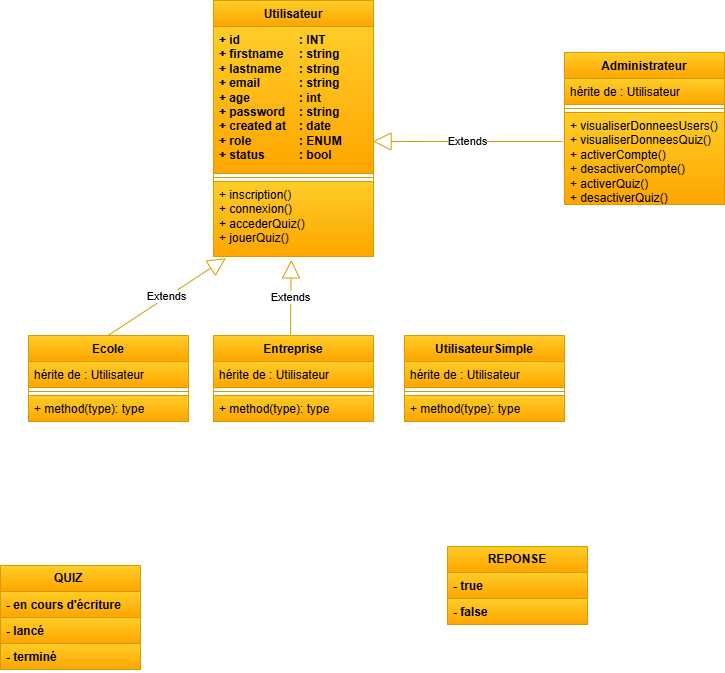

The diagram above was exported from draw.io. Its source (the exported page's mxGraphModel, read from the mxfile embedded in the PNG):
<mxGraphModel dx="2805" dy="1976" grid="0" gridSize="10" guides="1" tooltips="1" connect="1" arrows="1" fold="1" page="1" pageScale="1" pageWidth="827" pageHeight="1169" background="#ffffff" math="0" shadow="0">
  <root>
    <mxCell id="0" />
    <mxCell id="1" parent="0" />
    <mxCell id="osno6KlmXRG5ZCWJnLUM-46" value="&lt;b&gt;QUIZ&amp;nbsp;&lt;/b&gt;" style="swimlane;fontStyle=0;childLayout=stackLayout;horizontal=1;startSize=26;fillColor=#ffcd28;horizontalStack=0;resizeParent=1;resizeParentMax=0;resizeLast=0;collapsible=1;marginBottom=0;whiteSpace=wrap;html=1;strokeColor=#d79b00;gradientColor=#ffa500;" parent="1" vertex="1">
      <mxGeometry x="-835" y="-511" width="140" height="104" as="geometry" />
    </mxCell>
    <mxCell id="osno6KlmXRG5ZCWJnLUM-47" value="&lt;b&gt;- en cours d'écriture&lt;/b&gt;" style="text;strokeColor=#d79b00;fillColor=#ffcd28;align=left;verticalAlign=top;spacingLeft=4;spacingRight=4;overflow=hidden;rotatable=0;points=[[0,0.5],[1,0.5]];portConstraint=eastwest;whiteSpace=wrap;html=1;gradientColor=#ffa500;" parent="osno6KlmXRG5ZCWJnLUM-46" vertex="1">
      <mxGeometry y="26" width="140" height="26" as="geometry" />
    </mxCell>
    <mxCell id="osno6KlmXRG5ZCWJnLUM-48" value="&lt;b&gt;- lancé&lt;/b&gt;" style="text;strokeColor=#d79b00;fillColor=#ffcd28;align=left;verticalAlign=top;spacingLeft=4;spacingRight=4;overflow=hidden;rotatable=0;points=[[0,0.5],[1,0.5]];portConstraint=eastwest;whiteSpace=wrap;html=1;gradientColor=#ffa500;" parent="osno6KlmXRG5ZCWJnLUM-46" vertex="1">
      <mxGeometry y="52" width="140" height="26" as="geometry" />
    </mxCell>
    <mxCell id="osno6KlmXRG5ZCWJnLUM-49" value="&lt;b&gt;- terminé&lt;/b&gt;" style="text;strokeColor=#d79b00;fillColor=#ffcd28;align=left;verticalAlign=top;spacingLeft=4;spacingRight=4;overflow=hidden;rotatable=0;points=[[0,0.5],[1,0.5]];portConstraint=eastwest;whiteSpace=wrap;html=1;gradientColor=#ffa500;" parent="osno6KlmXRG5ZCWJnLUM-46" vertex="1">
      <mxGeometry y="78" width="140" height="26" as="geometry" />
    </mxCell>
    <mxCell id="osno6KlmXRG5ZCWJnLUM-50" value="&lt;b&gt;REPONSE&lt;/b&gt;" style="swimlane;fontStyle=0;childLayout=stackLayout;horizontal=1;startSize=26;fillColor=#ffcd28;horizontalStack=0;resizeParent=1;resizeParentMax=0;resizeLast=0;collapsible=1;marginBottom=0;whiteSpace=wrap;html=1;strokeColor=#d79b00;gradientColor=#ffa500;" parent="1" vertex="1">
      <mxGeometry x="-388" y="-530" width="140" height="78" as="geometry" />
    </mxCell>
    <mxCell id="osno6KlmXRG5ZCWJnLUM-52" value="&lt;b&gt;- true&lt;/b&gt;" style="text;strokeColor=#d79b00;fillColor=#ffcd28;align=left;verticalAlign=top;spacingLeft=4;spacingRight=4;overflow=hidden;rotatable=0;points=[[0,0.5],[1,0.5]];portConstraint=eastwest;whiteSpace=wrap;html=1;gradientColor=#ffa500;" parent="osno6KlmXRG5ZCWJnLUM-50" vertex="1">
      <mxGeometry y="26" width="140" height="26" as="geometry" />
    </mxCell>
    <mxCell id="osno6KlmXRG5ZCWJnLUM-53" value="&lt;b&gt;- false&lt;/b&gt;" style="text;strokeColor=#d79b00;fillColor=#ffcd28;align=left;verticalAlign=top;spacingLeft=4;spacingRight=4;overflow=hidden;rotatable=0;points=[[0,0.5],[1,0.5]];portConstraint=eastwest;whiteSpace=wrap;html=1;gradientColor=#ffa500;" parent="osno6KlmXRG5ZCWJnLUM-50" vertex="1">
      <mxGeometry y="52" width="140" height="26" as="geometry" />
    </mxCell>
    <mxCell id="z28nj6y1oUdHoow5hybb-1" value="Utilisateur" style="swimlane;fontStyle=1;align=center;verticalAlign=top;childLayout=stackLayout;horizontal=1;startSize=26;horizontalStack=0;resizeParent=1;resizeParentMax=0;resizeLast=0;collapsible=1;marginBottom=0;whiteSpace=wrap;html=1;fillColor=#ffcd28;strokeColor=#d79b00;gradientColor=#ffa500;" vertex="1" parent="1">
      <mxGeometry x="-622" y="-1076" width="160" height="256" as="geometry" />
    </mxCell>
    <mxCell id="z28nj6y1oUdHoow5hybb-2" value="&lt;div&gt;&lt;b&gt;+ id&amp;nbsp;&lt;span style=&quot;white-space: pre;&quot;&gt;&#09;&lt;/span&gt;&lt;span style=&quot;white-space: pre;&quot;&gt;&#09;&lt;/span&gt;&lt;span style=&quot;white-space: pre;&quot;&gt;&#09;&lt;/span&gt;: INT&amp;nbsp;&lt;/b&gt;&lt;/div&gt;&lt;div&gt;&lt;b&gt;+ firstname&lt;span style=&quot;white-space: pre;&quot;&gt;&#09;&lt;/span&gt;: string&amp;nbsp;&lt;/b&gt;&lt;/div&gt;&lt;div&gt;&lt;b&gt;+ lastname&amp;nbsp;&lt;span style=&quot;white-space: pre;&quot;&gt;&#09;&lt;/span&gt;: string&lt;/b&gt;&lt;/div&gt;&lt;div&gt;&lt;b&gt;+ email&amp;nbsp;&lt;span style=&quot;white-space: pre;&quot;&gt;&#09;&lt;/span&gt;&amp;nbsp; &amp;nbsp;&amp;nbsp;&lt;span style=&quot;white-space: pre;&quot;&gt;&#09;&lt;/span&gt;: string&amp;nbsp;&lt;/b&gt;&lt;/div&gt;&lt;div&gt;&lt;b style=&quot;background-color: transparent; color: light-dark(rgb(0, 0, 0), rgb(255, 255, 255));&quot;&gt;+ age&lt;span style=&quot;white-space: pre;&quot;&gt;&#09;&lt;/span&gt;&amp;nbsp; &amp;nbsp;&amp;nbsp;&lt;span style=&quot;white-space: pre;&quot;&gt;&#09;&lt;/span&gt;: int&lt;/b&gt;&lt;/div&gt;&lt;div&gt;&lt;b style=&quot;background-color: transparent; color: light-dark(rgb(0, 0, 0), rgb(255, 255, 255));&quot;&gt;+&amp;nbsp;&lt;/b&gt;&lt;b&gt;password&amp;nbsp;&lt;span style=&quot;white-space: pre;&quot;&gt;&#09;&lt;/span&gt;: string&lt;/b&gt;&lt;/div&gt;&lt;div&gt;&lt;b style=&quot;background-color: transparent; color: light-dark(rgb(0, 0, 0), rgb(255, 255, 255));&quot;&gt;+&amp;nbsp;&lt;/b&gt;&lt;b&gt;created at&lt;span style=&quot;white-space: pre;&quot;&gt;&#09;&lt;/span&gt;: date&lt;/b&gt;&lt;/div&gt;&lt;div&gt;&lt;b style=&quot;background-color: transparent; color: light-dark(rgb(0, 0, 0), rgb(255, 255, 255));&quot;&gt;+&amp;nbsp;&lt;/b&gt;&lt;b&gt;role&amp;nbsp;&amp;nbsp;&lt;span style=&quot;white-space: pre;&quot;&gt;&#09;&lt;/span&gt;&lt;span style=&quot;white-space: pre;&quot;&gt;&#09;&lt;/span&gt;: ENUM&lt;/b&gt;&lt;/div&gt;&lt;div&gt;&lt;b style=&quot;background-color: transparent; color: light-dark(rgb(0, 0, 0), rgb(255, 255, 255));&quot;&gt;+&amp;nbsp;&lt;/b&gt;&lt;b&gt;status&amp;nbsp;&lt;span style=&quot;white-space: pre;&quot;&gt;&#09;&lt;/span&gt;&lt;span style=&quot;white-space: pre;&quot;&gt;&#09;&lt;/span&gt;: bool&lt;/b&gt;&lt;/div&gt;" style="text;strokeColor=#d79b00;fillColor=#ffcd28;align=left;verticalAlign=top;spacingLeft=4;spacingRight=4;overflow=hidden;rotatable=0;points=[[0,0.5],[1,0.5]];portConstraint=eastwest;whiteSpace=wrap;html=1;gradientColor=#ffa500;" vertex="1" parent="z28nj6y1oUdHoow5hybb-1">
      <mxGeometry y="26" width="160" height="147" as="geometry" />
    </mxCell>
    <mxCell id="z28nj6y1oUdHoow5hybb-3" value="" style="line;strokeWidth=1;fillColor=#ffcd28;align=left;verticalAlign=middle;spacingTop=-1;spacingLeft=3;spacingRight=3;rotatable=0;labelPosition=right;points=[];portConstraint=eastwest;strokeColor=#d79b00;gradientColor=#ffa500;" vertex="1" parent="z28nj6y1oUdHoow5hybb-1">
      <mxGeometry y="173" width="160" height="8" as="geometry" />
    </mxCell>
    <mxCell id="z28nj6y1oUdHoow5hybb-4" value="&lt;div&gt;+ inscription()&lt;/div&gt;+ connexion()&lt;div&gt;+ accederQuiz()&lt;/div&gt;&lt;div&gt;+ jouerQuiz()&lt;/div&gt;" style="text;strokeColor=#d79b00;fillColor=#ffcd28;align=left;verticalAlign=top;spacingLeft=4;spacingRight=4;overflow=hidden;rotatable=0;points=[[0,0.5],[1,0.5]];portConstraint=eastwest;whiteSpace=wrap;html=1;gradientColor=#ffa500;" vertex="1" parent="z28nj6y1oUdHoow5hybb-1">
      <mxGeometry y="181" width="160" height="75" as="geometry" />
    </mxCell>
    <mxCell id="z28nj6y1oUdHoow5hybb-5" value="Administrateur" style="swimlane;fontStyle=1;align=center;verticalAlign=top;childLayout=stackLayout;horizontal=1;startSize=26;horizontalStack=0;resizeParent=1;resizeParentMax=0;resizeLast=0;collapsible=1;marginBottom=0;whiteSpace=wrap;html=1;fillColor=#ffcd28;strokeColor=#d79b00;gradientColor=#ffa500;" vertex="1" parent="1">
      <mxGeometry x="-271" y="-1024" width="160" height="152" as="geometry" />
    </mxCell>
    <mxCell id="z28nj6y1oUdHoow5hybb-6" value="hérite de : Utilisateur" style="text;strokeColor=#d79b00;fillColor=#ffcd28;align=left;verticalAlign=top;spacingLeft=4;spacingRight=4;overflow=hidden;rotatable=0;points=[[0,0.5],[1,0.5]];portConstraint=eastwest;whiteSpace=wrap;html=1;gradientColor=#ffa500;" vertex="1" parent="z28nj6y1oUdHoow5hybb-5">
      <mxGeometry y="26" width="160" height="26" as="geometry" />
    </mxCell>
    <mxCell id="z28nj6y1oUdHoow5hybb-7" value="" style="line;strokeWidth=1;fillColor=#ffcd28;align=left;verticalAlign=middle;spacingTop=-1;spacingLeft=3;spacingRight=3;rotatable=0;labelPosition=right;points=[];portConstraint=eastwest;strokeColor=#d79b00;gradientColor=#ffa500;" vertex="1" parent="z28nj6y1oUdHoow5hybb-5">
      <mxGeometry y="52" width="160" height="8" as="geometry" />
    </mxCell>
    <mxCell id="z28nj6y1oUdHoow5hybb-8" value="+ visualiserDonneesUsers()&lt;div&gt;+ visualiserDonneesQuiz()&lt;/div&gt;&lt;div&gt;+ activerCompte()&lt;/div&gt;&lt;div&gt;+ desactiverCompte()&lt;/div&gt;&lt;div&gt;+ activerQuiz()&lt;/div&gt;&lt;div&gt;+ desactiverQuiz()&lt;/div&gt;" style="text;strokeColor=#d79b00;fillColor=#ffcd28;align=left;verticalAlign=top;spacingLeft=4;spacingRight=4;overflow=hidden;rotatable=0;points=[[0,0.5],[1,0.5]];portConstraint=eastwest;whiteSpace=wrap;html=1;gradientColor=#ffa500;" vertex="1" parent="z28nj6y1oUdHoow5hybb-5">
      <mxGeometry y="60" width="160" height="92" as="geometry" />
    </mxCell>
    <mxCell id="z28nj6y1oUdHoow5hybb-10" value="Entreprise" style="swimlane;fontStyle=1;align=center;verticalAlign=top;childLayout=stackLayout;horizontal=1;startSize=26;horizontalStack=0;resizeParent=1;resizeParentMax=0;resizeLast=0;collapsible=1;marginBottom=0;whiteSpace=wrap;html=1;fillColor=#ffcd28;strokeColor=#d79b00;gradientColor=#ffa500;" vertex="1" parent="1">
      <mxGeometry x="-622" y="-741" width="160" height="86" as="geometry" />
    </mxCell>
    <mxCell id="z28nj6y1oUdHoow5hybb-11" value="hérite de : Utilisateur" style="text;strokeColor=#d79b00;fillColor=#ffcd28;align=left;verticalAlign=top;spacingLeft=4;spacingRight=4;overflow=hidden;rotatable=0;points=[[0,0.5],[1,0.5]];portConstraint=eastwest;whiteSpace=wrap;html=1;gradientColor=#ffa500;" vertex="1" parent="z28nj6y1oUdHoow5hybb-10">
      <mxGeometry y="26" width="160" height="26" as="geometry" />
    </mxCell>
    <mxCell id="z28nj6y1oUdHoow5hybb-12" value="" style="line;strokeWidth=1;fillColor=#ffcd28;align=left;verticalAlign=middle;spacingTop=-1;spacingLeft=3;spacingRight=3;rotatable=0;labelPosition=right;points=[];portConstraint=eastwest;strokeColor=#d79b00;gradientColor=#ffa500;" vertex="1" parent="z28nj6y1oUdHoow5hybb-10">
      <mxGeometry y="52" width="160" height="8" as="geometry" />
    </mxCell>
    <mxCell id="z28nj6y1oUdHoow5hybb-13" value="+ method(type): type" style="text;strokeColor=#d79b00;fillColor=#ffcd28;align=left;verticalAlign=top;spacingLeft=4;spacingRight=4;overflow=hidden;rotatable=0;points=[[0,0.5],[1,0.5]];portConstraint=eastwest;whiteSpace=wrap;html=1;gradientColor=#ffa500;" vertex="1" parent="z28nj6y1oUdHoow5hybb-10">
      <mxGeometry y="60" width="160" height="26" as="geometry" />
    </mxCell>
    <mxCell id="z28nj6y1oUdHoow5hybb-14" value="Ecole" style="swimlane;fontStyle=1;align=center;verticalAlign=top;childLayout=stackLayout;horizontal=1;startSize=26;horizontalStack=0;resizeParent=1;resizeParentMax=0;resizeLast=0;collapsible=1;marginBottom=0;whiteSpace=wrap;html=1;fillColor=#ffcd28;strokeColor=#d79b00;gradientColor=#ffa500;" vertex="1" parent="1">
      <mxGeometry x="-807" y="-741" width="160" height="86" as="geometry" />
    </mxCell>
    <mxCell id="z28nj6y1oUdHoow5hybb-15" value="hérite de : Utilisateur" style="text;strokeColor=#d79b00;fillColor=#ffcd28;align=left;verticalAlign=top;spacingLeft=4;spacingRight=4;overflow=hidden;rotatable=0;points=[[0,0.5],[1,0.5]];portConstraint=eastwest;whiteSpace=wrap;html=1;gradientColor=#ffa500;" vertex="1" parent="z28nj6y1oUdHoow5hybb-14">
      <mxGeometry y="26" width="160" height="26" as="geometry" />
    </mxCell>
    <mxCell id="z28nj6y1oUdHoow5hybb-16" value="" style="line;strokeWidth=1;fillColor=#ffcd28;align=left;verticalAlign=middle;spacingTop=-1;spacingLeft=3;spacingRight=3;rotatable=0;labelPosition=right;points=[];portConstraint=eastwest;strokeColor=#d79b00;gradientColor=#ffa500;" vertex="1" parent="z28nj6y1oUdHoow5hybb-14">
      <mxGeometry y="52" width="160" height="8" as="geometry" />
    </mxCell>
    <mxCell id="z28nj6y1oUdHoow5hybb-17" value="+ method(type): type" style="text;strokeColor=#d79b00;fillColor=#ffcd28;align=left;verticalAlign=top;spacingLeft=4;spacingRight=4;overflow=hidden;rotatable=0;points=[[0,0.5],[1,0.5]];portConstraint=eastwest;whiteSpace=wrap;html=1;gradientColor=#ffa500;" vertex="1" parent="z28nj6y1oUdHoow5hybb-14">
      <mxGeometry y="60" width="160" height="26" as="geometry" />
    </mxCell>
    <mxCell id="z28nj6y1oUdHoow5hybb-18" value="UtilisateurSimple" style="swimlane;fontStyle=1;align=center;verticalAlign=top;childLayout=stackLayout;horizontal=1;startSize=26;horizontalStack=0;resizeParent=1;resizeParentMax=0;resizeLast=0;collapsible=1;marginBottom=0;whiteSpace=wrap;html=1;fillColor=#ffcd28;strokeColor=#d79b00;gradientColor=#ffa500;" vertex="1" parent="1">
      <mxGeometry x="-431" y="-741" width="160" height="86" as="geometry" />
    </mxCell>
    <mxCell id="z28nj6y1oUdHoow5hybb-19" value="hérite de : Utilisateur" style="text;strokeColor=#d79b00;fillColor=#ffcd28;align=left;verticalAlign=top;spacingLeft=4;spacingRight=4;overflow=hidden;rotatable=0;points=[[0,0.5],[1,0.5]];portConstraint=eastwest;whiteSpace=wrap;html=1;gradientColor=#ffa500;" vertex="1" parent="z28nj6y1oUdHoow5hybb-18">
      <mxGeometry y="26" width="160" height="26" as="geometry" />
    </mxCell>
    <mxCell id="z28nj6y1oUdHoow5hybb-20" value="" style="line;strokeWidth=1;fillColor=#ffcd28;align=left;verticalAlign=middle;spacingTop=-1;spacingLeft=3;spacingRight=3;rotatable=0;labelPosition=right;points=[];portConstraint=eastwest;strokeColor=#d79b00;gradientColor=#ffa500;" vertex="1" parent="z28nj6y1oUdHoow5hybb-18">
      <mxGeometry y="52" width="160" height="8" as="geometry" />
    </mxCell>
    <mxCell id="z28nj6y1oUdHoow5hybb-21" value="+ method(type): type" style="text;strokeColor=#d79b00;fillColor=#ffcd28;align=left;verticalAlign=top;spacingLeft=4;spacingRight=4;overflow=hidden;rotatable=0;points=[[0,0.5],[1,0.5]];portConstraint=eastwest;whiteSpace=wrap;html=1;gradientColor=#ffa500;" vertex="1" parent="z28nj6y1oUdHoow5hybb-18">
      <mxGeometry y="60" width="160" height="26" as="geometry" />
    </mxCell>
    <mxCell id="z28nj6y1oUdHoow5hybb-22" value="Extends" style="endArrow=block;endSize=16;endFill=0;html=1;rounded=0;entryX=0.997;entryY=0.782;entryDx=0;entryDy=0;entryPerimeter=0;exitX=-0.012;exitY=0.315;exitDx=0;exitDy=0;exitPerimeter=0;fillColor=#ffcd28;strokeColor=#d79b00;gradientColor=#ffa500;" edge="1" parent="1" source="z28nj6y1oUdHoow5hybb-8" target="z28nj6y1oUdHoow5hybb-2">
      <mxGeometry width="160" relative="1" as="geometry">
        <mxPoint x="-411" y="-820" as="sourcePoint" />
        <mxPoint x="-251" y="-820" as="targetPoint" />
      </mxGeometry>
    </mxCell>
    <mxCell id="z28nj6y1oUdHoow5hybb-23" value="Extends" style="endArrow=block;endSize=16;endFill=0;html=1;rounded=0;entryX=0.486;entryY=1.045;entryDx=0;entryDy=0;entryPerimeter=0;fillColor=#ffcd28;strokeColor=#d79b00;gradientColor=#ffa500;" edge="1" parent="1" target="z28nj6y1oUdHoow5hybb-4">
      <mxGeometry width="160" relative="1" as="geometry">
        <mxPoint x="-545" y="-742" as="sourcePoint" />
        <mxPoint x="-545" y="-814" as="targetPoint" />
      </mxGeometry>
    </mxCell>
    <mxCell id="z28nj6y1oUdHoow5hybb-24" value="Extends" style="endArrow=block;endSize=16;endFill=0;html=1;rounded=0;entryX=0.078;entryY=1.022;entryDx=0;entryDy=0;entryPerimeter=0;fillColor=#ffcd28;strokeColor=#d79b00;gradientColor=#ffa500;" edge="1" parent="1" target="z28nj6y1oUdHoow5hybb-4">
      <mxGeometry width="160" relative="1" as="geometry">
        <mxPoint x="-727.5" y="-741" as="sourcePoint" />
        <mxPoint x="-726.5" y="-816" as="targetPoint" />
      </mxGeometry>
    </mxCell>
  </root>
</mxGraphModel>